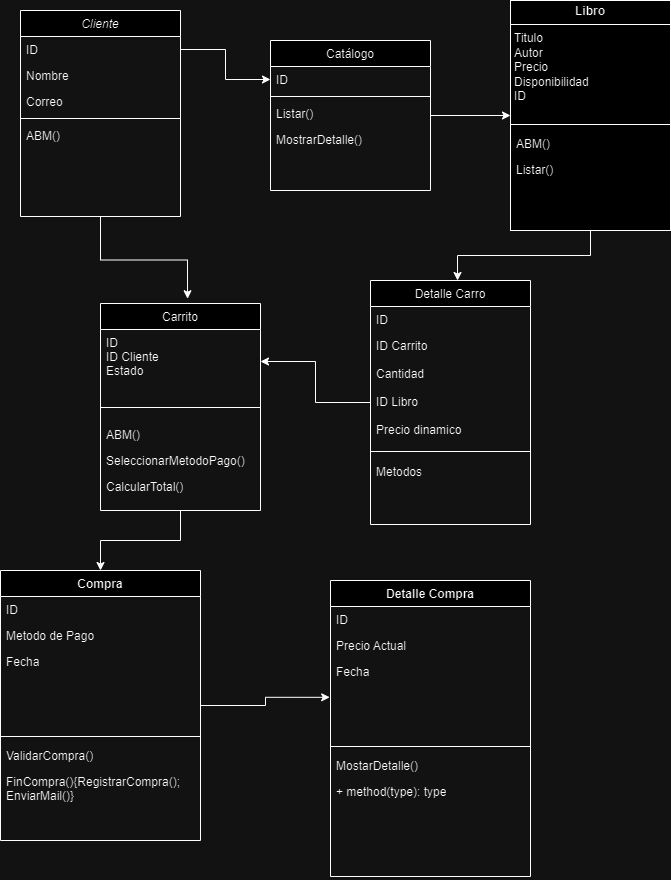

The diagram above was exported from draw.io. Its source (the exported page's mxGraphModel, read from the mxfile embedded in the PNG):
<mxGraphModel dx="756" dy="402" grid="1" gridSize="10" guides="1" tooltips="1" connect="1" arrows="1" fold="1" page="1" pageScale="1" pageWidth="827" pageHeight="1169" math="0" shadow="0">
  <root>
    <mxCell id="WIyWlLk6GJQsqaUBKTNV-0" />
    <mxCell id="WIyWlLk6GJQsqaUBKTNV-1" parent="WIyWlLk6GJQsqaUBKTNV-0" />
    <mxCell id="zkfFHV4jXpPFQw0GAbJ--0" value="Cliente" style="swimlane;fontStyle=2;align=center;verticalAlign=top;childLayout=stackLayout;horizontal=1;startSize=26;horizontalStack=0;resizeParent=1;resizeLast=0;collapsible=1;marginBottom=0;rounded=0;shadow=0;strokeWidth=1;" parent="WIyWlLk6GJQsqaUBKTNV-1" vertex="1">
      <mxGeometry x="100" y="90" width="160" height="206" as="geometry">
        <mxRectangle x="230" y="140" width="160" height="26" as="alternateBounds" />
      </mxGeometry>
    </mxCell>
    <mxCell id="zkfFHV4jXpPFQw0GAbJ--1" value="ID" style="text;align=left;verticalAlign=top;spacingLeft=4;spacingRight=4;overflow=hidden;rotatable=0;points=[[0,0.5],[1,0.5]];portConstraint=eastwest;" parent="zkfFHV4jXpPFQw0GAbJ--0" vertex="1">
      <mxGeometry y="26" width="160" height="26" as="geometry" />
    </mxCell>
    <mxCell id="zkfFHV4jXpPFQw0GAbJ--2" value="Nombre" style="text;align=left;verticalAlign=top;spacingLeft=4;spacingRight=4;overflow=hidden;rotatable=0;points=[[0,0.5],[1,0.5]];portConstraint=eastwest;rounded=0;shadow=0;html=0;" parent="zkfFHV4jXpPFQw0GAbJ--0" vertex="1">
      <mxGeometry y="52" width="160" height="26" as="geometry" />
    </mxCell>
    <mxCell id="zkfFHV4jXpPFQw0GAbJ--3" value="Correo" style="text;align=left;verticalAlign=top;spacingLeft=4;spacingRight=4;overflow=hidden;rotatable=0;points=[[0,0.5],[1,0.5]];portConstraint=eastwest;rounded=0;shadow=0;html=0;" parent="zkfFHV4jXpPFQw0GAbJ--0" vertex="1">
      <mxGeometry y="78" width="160" height="26" as="geometry" />
    </mxCell>
    <mxCell id="zkfFHV4jXpPFQw0GAbJ--4" value="" style="line;html=1;strokeWidth=1;align=left;verticalAlign=middle;spacingTop=-1;spacingLeft=3;spacingRight=3;rotatable=0;labelPosition=right;points=[];portConstraint=eastwest;" parent="zkfFHV4jXpPFQw0GAbJ--0" vertex="1">
      <mxGeometry y="104" width="160" height="8" as="geometry" />
    </mxCell>
    <mxCell id="zkfFHV4jXpPFQw0GAbJ--5" value="ABM()" style="text;align=left;verticalAlign=top;spacingLeft=4;spacingRight=4;overflow=hidden;rotatable=0;points=[[0,0.5],[1,0.5]];portConstraint=eastwest;" parent="zkfFHV4jXpPFQw0GAbJ--0" vertex="1">
      <mxGeometry y="112" width="160" height="28" as="geometry" />
    </mxCell>
    <mxCell id="zkfFHV4jXpPFQw0GAbJ--6" value="Detalle Carro" style="swimlane;fontStyle=0;align=center;verticalAlign=top;childLayout=stackLayout;horizontal=1;startSize=26;horizontalStack=0;resizeParent=1;resizeLast=0;collapsible=1;marginBottom=0;rounded=0;shadow=0;strokeWidth=1;" parent="WIyWlLk6GJQsqaUBKTNV-1" vertex="1">
      <mxGeometry x="450" y="360" width="160" height="244" as="geometry">
        <mxRectangle x="130" y="380" width="160" height="26" as="alternateBounds" />
      </mxGeometry>
    </mxCell>
    <mxCell id="zkfFHV4jXpPFQw0GAbJ--7" value="ID" style="text;align=left;verticalAlign=top;spacingLeft=4;spacingRight=4;overflow=hidden;rotatable=0;points=[[0,0.5],[1,0.5]];portConstraint=eastwest;" parent="zkfFHV4jXpPFQw0GAbJ--6" vertex="1">
      <mxGeometry y="26" width="160" height="26" as="geometry" />
    </mxCell>
    <mxCell id="zkfFHV4jXpPFQw0GAbJ--8" value="ID Carrito" style="text;align=left;verticalAlign=top;spacingLeft=4;spacingRight=4;overflow=hidden;rotatable=0;points=[[0,0.5],[1,0.5]];portConstraint=eastwest;rounded=0;shadow=0;html=0;" parent="zkfFHV4jXpPFQw0GAbJ--6" vertex="1">
      <mxGeometry y="52" width="160" height="28" as="geometry" />
    </mxCell>
    <mxCell id="Ul9cl8ZyVlO-zwlAiYrT-11" value="Cantidad" style="text;align=left;verticalAlign=top;spacingLeft=4;spacingRight=4;overflow=hidden;rotatable=0;points=[[0,0.5],[1,0.5]];portConstraint=eastwest;rounded=0;shadow=0;html=0;" vertex="1" parent="zkfFHV4jXpPFQw0GAbJ--6">
      <mxGeometry y="80" width="160" height="28" as="geometry" />
    </mxCell>
    <mxCell id="Ul9cl8ZyVlO-zwlAiYrT-13" value="ID Libro" style="text;align=left;verticalAlign=top;spacingLeft=4;spacingRight=4;overflow=hidden;rotatable=0;points=[[0,0.5],[1,0.5]];portConstraint=eastwest;rounded=0;shadow=0;html=0;" vertex="1" parent="zkfFHV4jXpPFQw0GAbJ--6">
      <mxGeometry y="108" width="160" height="28" as="geometry" />
    </mxCell>
    <mxCell id="Ul9cl8ZyVlO-zwlAiYrT-20" value="Precio dinamico" style="text;align=left;verticalAlign=top;spacingLeft=4;spacingRight=4;overflow=hidden;rotatable=0;points=[[0,0.5],[1,0.5]];portConstraint=eastwest;rounded=0;shadow=0;html=0;" vertex="1" parent="zkfFHV4jXpPFQw0GAbJ--6">
      <mxGeometry y="136" width="160" height="28" as="geometry" />
    </mxCell>
    <mxCell id="zkfFHV4jXpPFQw0GAbJ--9" value="" style="line;html=1;strokeWidth=1;align=left;verticalAlign=middle;spacingTop=-1;spacingLeft=3;spacingRight=3;rotatable=0;labelPosition=right;points=[];portConstraint=eastwest;" parent="zkfFHV4jXpPFQw0GAbJ--6" vertex="1">
      <mxGeometry y="164" width="160" height="14" as="geometry" />
    </mxCell>
    <mxCell id="zkfFHV4jXpPFQw0GAbJ--11" value="Metodos" style="text;align=left;verticalAlign=top;spacingLeft=4;spacingRight=4;overflow=hidden;rotatable=0;points=[[0,0.5],[1,0.5]];portConstraint=eastwest;" parent="zkfFHV4jXpPFQw0GAbJ--6" vertex="1">
      <mxGeometry y="178" width="160" height="26" as="geometry" />
    </mxCell>
    <mxCell id="Ul9cl8ZyVlO-zwlAiYrT-38" style="edgeStyle=orthogonalEdgeStyle;rounded=0;orthogonalLoop=1;jettySize=auto;html=1;entryX=0.5;entryY=0;entryDx=0;entryDy=0;" edge="1" parent="WIyWlLk6GJQsqaUBKTNV-1" source="zkfFHV4jXpPFQw0GAbJ--13" target="Ul9cl8ZyVlO-zwlAiYrT-23">
      <mxGeometry relative="1" as="geometry" />
    </mxCell>
    <mxCell id="zkfFHV4jXpPFQw0GAbJ--13" value="Carrito" style="swimlane;fontStyle=0;align=center;verticalAlign=top;childLayout=stackLayout;horizontal=1;startSize=26;horizontalStack=0;resizeParent=1;resizeLast=0;collapsible=1;marginBottom=0;rounded=0;shadow=0;strokeWidth=1;" parent="WIyWlLk6GJQsqaUBKTNV-1" vertex="1">
      <mxGeometry x="180" y="383" width="160" height="207" as="geometry">
        <mxRectangle x="340" y="380" width="170" height="26" as="alternateBounds" />
      </mxGeometry>
    </mxCell>
    <mxCell id="zkfFHV4jXpPFQw0GAbJ--14" value="ID&#10;ID Cliente&#10;Estado" style="text;align=left;verticalAlign=top;spacingLeft=4;spacingRight=4;overflow=hidden;rotatable=0;points=[[0,0.5],[1,0.5]];portConstraint=eastwest;" parent="zkfFHV4jXpPFQw0GAbJ--13" vertex="1">
      <mxGeometry y="26" width="160" height="64" as="geometry" />
    </mxCell>
    <mxCell id="zkfFHV4jXpPFQw0GAbJ--15" value="" style="line;html=1;strokeWidth=1;align=left;verticalAlign=middle;spacingTop=-1;spacingLeft=3;spacingRight=3;rotatable=0;labelPosition=right;points=[];portConstraint=eastwest;" parent="zkfFHV4jXpPFQw0GAbJ--13" vertex="1">
      <mxGeometry y="90" width="160" height="28" as="geometry" />
    </mxCell>
    <mxCell id="Ul9cl8ZyVlO-zwlAiYrT-39" value="ABM()" style="text;strokeColor=none;fillColor=none;align=left;verticalAlign=top;spacingLeft=4;spacingRight=4;overflow=hidden;rotatable=0;points=[[0,0.5],[1,0.5]];portConstraint=eastwest;whiteSpace=wrap;html=1;" vertex="1" parent="zkfFHV4jXpPFQw0GAbJ--13">
      <mxGeometry y="118" width="160" height="26" as="geometry" />
    </mxCell>
    <mxCell id="Ul9cl8ZyVlO-zwlAiYrT-47" value="SeleccionarMetodoPago()" style="text;strokeColor=none;fillColor=none;align=left;verticalAlign=top;spacingLeft=4;spacingRight=4;overflow=hidden;rotatable=0;points=[[0,0.5],[1,0.5]];portConstraint=eastwest;whiteSpace=wrap;html=1;" vertex="1" parent="zkfFHV4jXpPFQw0GAbJ--13">
      <mxGeometry y="144" width="160" height="26" as="geometry" />
    </mxCell>
    <mxCell id="Ul9cl8ZyVlO-zwlAiYrT-50" value="CalcularTotal()" style="text;strokeColor=none;fillColor=none;align=left;verticalAlign=top;spacingLeft=4;spacingRight=4;overflow=hidden;rotatable=0;points=[[0,0.5],[1,0.5]];portConstraint=eastwest;whiteSpace=wrap;html=1;" vertex="1" parent="zkfFHV4jXpPFQw0GAbJ--13">
      <mxGeometry y="170" width="160" height="26" as="geometry" />
    </mxCell>
    <mxCell id="Ul9cl8ZyVlO-zwlAiYrT-10" value="" style="edgeStyle=orthogonalEdgeStyle;rounded=0;orthogonalLoop=1;jettySize=auto;html=1;" edge="1" parent="WIyWlLk6GJQsqaUBKTNV-1" source="zkfFHV4jXpPFQw0GAbJ--17" target="Ul9cl8ZyVlO-zwlAiYrT-0">
      <mxGeometry relative="1" as="geometry" />
    </mxCell>
    <mxCell id="zkfFHV4jXpPFQw0GAbJ--17" value="Catálogo" style="swimlane;fontStyle=0;align=center;verticalAlign=top;childLayout=stackLayout;horizontal=1;startSize=26;horizontalStack=0;resizeParent=1;resizeLast=0;collapsible=1;marginBottom=0;rounded=0;shadow=0;strokeWidth=1;" parent="WIyWlLk6GJQsqaUBKTNV-1" vertex="1">
      <mxGeometry x="350" y="120" width="160" height="150" as="geometry">
        <mxRectangle x="550" y="140" width="160" height="26" as="alternateBounds" />
      </mxGeometry>
    </mxCell>
    <mxCell id="zkfFHV4jXpPFQw0GAbJ--18" value="ID" style="text;align=left;verticalAlign=top;spacingLeft=4;spacingRight=4;overflow=hidden;rotatable=0;points=[[0,0.5],[1,0.5]];portConstraint=eastwest;" parent="zkfFHV4jXpPFQw0GAbJ--17" vertex="1">
      <mxGeometry y="26" width="160" height="26" as="geometry" />
    </mxCell>
    <mxCell id="zkfFHV4jXpPFQw0GAbJ--23" value="" style="line;html=1;strokeWidth=1;align=left;verticalAlign=middle;spacingTop=-1;spacingLeft=3;spacingRight=3;rotatable=0;labelPosition=right;points=[];portConstraint=eastwest;" parent="zkfFHV4jXpPFQw0GAbJ--17" vertex="1">
      <mxGeometry y="52" width="160" height="8" as="geometry" />
    </mxCell>
    <mxCell id="zkfFHV4jXpPFQw0GAbJ--24" value="Listar()" style="text;align=left;verticalAlign=top;spacingLeft=4;spacingRight=4;overflow=hidden;rotatable=0;points=[[0,0.5],[1,0.5]];portConstraint=eastwest;" parent="zkfFHV4jXpPFQw0GAbJ--17" vertex="1">
      <mxGeometry y="60" width="160" height="26" as="geometry" />
    </mxCell>
    <mxCell id="Ul9cl8ZyVlO-zwlAiYrT-42" value="MostrarDetalle()" style="text;align=left;verticalAlign=top;spacingLeft=4;spacingRight=4;overflow=hidden;rotatable=0;points=[[0,0.5],[1,0.5]];portConstraint=eastwest;" vertex="1" parent="zkfFHV4jXpPFQw0GAbJ--17">
      <mxGeometry y="86" width="160" height="26" as="geometry" />
    </mxCell>
    <mxCell id="Ul9cl8ZyVlO-zwlAiYrT-0" value="&lt;p style=&quot;margin:0px;margin-top:4px;text-align:center;&quot;&gt;&lt;b&gt;Libro&lt;/b&gt;&lt;/p&gt;&lt;hr size=&quot;1&quot; style=&quot;border-style:solid;&quot;&gt;&lt;p style=&quot;margin:0px;margin-left:4px;&quot;&gt;Titulo&lt;/p&gt;&lt;p style=&quot;margin:0px;margin-left:4px;&quot;&gt;Autor&lt;/p&gt;&lt;p style=&quot;margin:0px;margin-left:4px;&quot;&gt;Precio&lt;/p&gt;&lt;p style=&quot;margin:0px;margin-left:4px;&quot;&gt;Disponibilidad&lt;/p&gt;&lt;p style=&quot;margin:0px;margin-left:4px;&quot;&gt;ID&lt;/p&gt;&lt;p style=&quot;margin:0px;margin-left:4px;&quot;&gt;&lt;br&gt;&lt;/p&gt;&lt;hr size=&quot;1&quot; style=&quot;border-style:solid;&quot;&gt;&lt;p style=&quot;margin:0px;margin-left:4px;&quot;&gt;&lt;br&gt;&lt;/p&gt;" style="verticalAlign=top;align=left;overflow=fill;html=1;whiteSpace=wrap;" vertex="1" parent="WIyWlLk6GJQsqaUBKTNV-1">
      <mxGeometry x="590" y="80" width="160" height="230" as="geometry" />
    </mxCell>
    <mxCell id="Ul9cl8ZyVlO-zwlAiYrT-9" value="" style="edgeStyle=orthogonalEdgeStyle;rounded=0;orthogonalLoop=1;jettySize=auto;html=1;" edge="1" parent="WIyWlLk6GJQsqaUBKTNV-1" source="zkfFHV4jXpPFQw0GAbJ--1" target="zkfFHV4jXpPFQw0GAbJ--18">
      <mxGeometry relative="1" as="geometry" />
    </mxCell>
    <mxCell id="Ul9cl8ZyVlO-zwlAiYrT-15" style="edgeStyle=orthogonalEdgeStyle;rounded=0;orthogonalLoop=1;jettySize=auto;html=1;entryX=0.544;entryY=0;entryDx=0;entryDy=0;entryPerimeter=0;" edge="1" parent="WIyWlLk6GJQsqaUBKTNV-1" source="Ul9cl8ZyVlO-zwlAiYrT-0" target="zkfFHV4jXpPFQw0GAbJ--6">
      <mxGeometry relative="1" as="geometry" />
    </mxCell>
    <mxCell id="Ul9cl8ZyVlO-zwlAiYrT-16" style="edgeStyle=orthogonalEdgeStyle;rounded=0;orthogonalLoop=1;jettySize=auto;html=1;entryX=0.544;entryY=-0.023;entryDx=0;entryDy=0;entryPerimeter=0;" edge="1" parent="WIyWlLk6GJQsqaUBKTNV-1" source="zkfFHV4jXpPFQw0GAbJ--0" target="zkfFHV4jXpPFQw0GAbJ--13">
      <mxGeometry relative="1" as="geometry" />
    </mxCell>
    <mxCell id="Ul9cl8ZyVlO-zwlAiYrT-18" style="edgeStyle=orthogonalEdgeStyle;rounded=0;orthogonalLoop=1;jettySize=auto;html=1;entryX=1;entryY=0.5;entryDx=0;entryDy=0;" edge="1" parent="WIyWlLk6GJQsqaUBKTNV-1" source="Ul9cl8ZyVlO-zwlAiYrT-13" target="zkfFHV4jXpPFQw0GAbJ--14">
      <mxGeometry relative="1" as="geometry" />
    </mxCell>
    <mxCell id="Ul9cl8ZyVlO-zwlAiYrT-23" value="Compra" style="swimlane;fontStyle=1;align=center;verticalAlign=top;childLayout=stackLayout;horizontal=1;startSize=26;horizontalStack=0;resizeParent=1;resizeParentMax=0;resizeLast=0;collapsible=1;marginBottom=0;whiteSpace=wrap;html=1;fillColor=default;" vertex="1" parent="WIyWlLk6GJQsqaUBKTNV-1">
      <mxGeometry x="80" y="650" width="200" height="270" as="geometry" />
    </mxCell>
    <mxCell id="Ul9cl8ZyVlO-zwlAiYrT-27" value="ID" style="text;strokeColor=none;fillColor=none;align=left;verticalAlign=top;spacingLeft=4;spacingRight=4;overflow=hidden;rotatable=0;points=[[0,0.5],[1,0.5]];portConstraint=eastwest;whiteSpace=wrap;html=1;" vertex="1" parent="Ul9cl8ZyVlO-zwlAiYrT-23">
      <mxGeometry y="26" width="200" height="26" as="geometry" />
    </mxCell>
    <mxCell id="Ul9cl8ZyVlO-zwlAiYrT-28" value="Metodo de Pago" style="text;strokeColor=none;fillColor=none;align=left;verticalAlign=top;spacingLeft=4;spacingRight=4;overflow=hidden;rotatable=0;points=[[0,0.5],[1,0.5]];portConstraint=eastwest;whiteSpace=wrap;html=1;" vertex="1" parent="Ul9cl8ZyVlO-zwlAiYrT-23">
      <mxGeometry y="52" width="200" height="26" as="geometry" />
    </mxCell>
    <mxCell id="Ul9cl8ZyVlO-zwlAiYrT-29" value="Fecha" style="text;strokeColor=none;fillColor=none;align=left;verticalAlign=top;spacingLeft=4;spacingRight=4;overflow=hidden;rotatable=0;points=[[0,0.5],[1,0.5]];portConstraint=eastwest;whiteSpace=wrap;html=1;" vertex="1" parent="Ul9cl8ZyVlO-zwlAiYrT-23">
      <mxGeometry y="78" width="200" height="26" as="geometry" />
    </mxCell>
    <mxCell id="Ul9cl8ZyVlO-zwlAiYrT-24" value="&lt;div&gt;&lt;br&gt;&lt;/div&gt;" style="text;strokeColor=none;fillColor=none;align=left;verticalAlign=top;spacingLeft=4;spacingRight=4;overflow=hidden;rotatable=0;points=[[0,0.5],[1,0.5]];portConstraint=eastwest;whiteSpace=wrap;html=1;" vertex="1" parent="Ul9cl8ZyVlO-zwlAiYrT-23">
      <mxGeometry y="104" width="200" height="56" as="geometry" />
    </mxCell>
    <mxCell id="Ul9cl8ZyVlO-zwlAiYrT-25" value="" style="line;strokeWidth=1;fillColor=none;align=left;verticalAlign=middle;spacingTop=-1;spacingLeft=3;spacingRight=3;rotatable=0;labelPosition=right;points=[];portConstraint=eastwest;strokeColor=inherit;" vertex="1" parent="Ul9cl8ZyVlO-zwlAiYrT-23">
      <mxGeometry y="160" width="200" height="12" as="geometry" />
    </mxCell>
    <mxCell id="Ul9cl8ZyVlO-zwlAiYrT-46" value="ValidarCompra()" style="text;strokeColor=none;fillColor=none;align=left;verticalAlign=top;spacingLeft=4;spacingRight=4;overflow=hidden;rotatable=0;points=[[0,0.5],[1,0.5]];portConstraint=eastwest;whiteSpace=wrap;html=1;" vertex="1" parent="Ul9cl8ZyVlO-zwlAiYrT-23">
      <mxGeometry y="172" width="200" height="26" as="geometry" />
    </mxCell>
    <mxCell id="Ul9cl8ZyVlO-zwlAiYrT-48" value="FinCompra(){RegistrarCompra(); EnviarMail()}" style="text;strokeColor=none;fillColor=none;align=left;verticalAlign=top;spacingLeft=4;spacingRight=4;overflow=hidden;rotatable=0;points=[[0,0.5],[1,0.5]];portConstraint=eastwest;whiteSpace=wrap;html=1;" vertex="1" parent="Ul9cl8ZyVlO-zwlAiYrT-23">
      <mxGeometry y="198" width="200" height="72" as="geometry" />
    </mxCell>
    <mxCell id="Ul9cl8ZyVlO-zwlAiYrT-30" value="Detalle Compra" style="swimlane;fontStyle=1;align=center;verticalAlign=top;childLayout=stackLayout;horizontal=1;startSize=26;horizontalStack=0;resizeParent=1;resizeParentMax=0;resizeLast=0;collapsible=1;marginBottom=0;whiteSpace=wrap;html=1;fillColor=default;" vertex="1" parent="WIyWlLk6GJQsqaUBKTNV-1">
      <mxGeometry x="410" y="660" width="200" height="296" as="geometry" />
    </mxCell>
    <mxCell id="Ul9cl8ZyVlO-zwlAiYrT-31" value="ID" style="text;strokeColor=none;fillColor=none;align=left;verticalAlign=top;spacingLeft=4;spacingRight=4;overflow=hidden;rotatable=0;points=[[0,0.5],[1,0.5]];portConstraint=eastwest;whiteSpace=wrap;html=1;" vertex="1" parent="Ul9cl8ZyVlO-zwlAiYrT-30">
      <mxGeometry y="26" width="200" height="26" as="geometry" />
    </mxCell>
    <mxCell id="Ul9cl8ZyVlO-zwlAiYrT-32" value="Precio Actual" style="text;strokeColor=none;fillColor=none;align=left;verticalAlign=top;spacingLeft=4;spacingRight=4;overflow=hidden;rotatable=0;points=[[0,0.5],[1,0.5]];portConstraint=eastwest;whiteSpace=wrap;html=1;" vertex="1" parent="Ul9cl8ZyVlO-zwlAiYrT-30">
      <mxGeometry y="52" width="200" height="26" as="geometry" />
    </mxCell>
    <mxCell id="Ul9cl8ZyVlO-zwlAiYrT-33" value="Fecha" style="text;strokeColor=none;fillColor=none;align=left;verticalAlign=top;spacingLeft=4;spacingRight=4;overflow=hidden;rotatable=0;points=[[0,0.5],[1,0.5]];portConstraint=eastwest;whiteSpace=wrap;html=1;" vertex="1" parent="Ul9cl8ZyVlO-zwlAiYrT-30">
      <mxGeometry y="78" width="200" height="26" as="geometry" />
    </mxCell>
    <mxCell id="Ul9cl8ZyVlO-zwlAiYrT-34" value="&lt;div&gt;&lt;br&gt;&lt;/div&gt;" style="text;strokeColor=none;fillColor=none;align=left;verticalAlign=top;spacingLeft=4;spacingRight=4;overflow=hidden;rotatable=0;points=[[0,0.5],[1,0.5]];portConstraint=eastwest;whiteSpace=wrap;html=1;" vertex="1" parent="Ul9cl8ZyVlO-zwlAiYrT-30">
      <mxGeometry y="104" width="200" height="56" as="geometry" />
    </mxCell>
    <mxCell id="Ul9cl8ZyVlO-zwlAiYrT-35" value="" style="line;strokeWidth=1;fillColor=none;align=left;verticalAlign=middle;spacingTop=-1;spacingLeft=3;spacingRight=3;rotatable=0;labelPosition=right;points=[];portConstraint=eastwest;strokeColor=inherit;" vertex="1" parent="Ul9cl8ZyVlO-zwlAiYrT-30">
      <mxGeometry y="160" width="200" height="12" as="geometry" />
    </mxCell>
    <mxCell id="Ul9cl8ZyVlO-zwlAiYrT-49" value="MostarDetalle()" style="text;strokeColor=none;fillColor=none;align=left;verticalAlign=top;spacingLeft=4;spacingRight=4;overflow=hidden;rotatable=0;points=[[0,0.5],[1,0.5]];portConstraint=eastwest;whiteSpace=wrap;html=1;" vertex="1" parent="Ul9cl8ZyVlO-zwlAiYrT-30">
      <mxGeometry y="172" width="200" height="26" as="geometry" />
    </mxCell>
    <mxCell id="Ul9cl8ZyVlO-zwlAiYrT-36" value="+ method(type): type" style="text;strokeColor=none;fillColor=none;align=left;verticalAlign=top;spacingLeft=4;spacingRight=4;overflow=hidden;rotatable=0;points=[[0,0.5],[1,0.5]];portConstraint=eastwest;whiteSpace=wrap;html=1;" vertex="1" parent="Ul9cl8ZyVlO-zwlAiYrT-30">
      <mxGeometry y="198" width="200" height="98" as="geometry" />
    </mxCell>
    <mxCell id="Ul9cl8ZyVlO-zwlAiYrT-37" style="edgeStyle=orthogonalEdgeStyle;rounded=0;orthogonalLoop=1;jettySize=auto;html=1;entryX=-0.004;entryY=0.229;entryDx=0;entryDy=0;entryPerimeter=0;" edge="1" parent="WIyWlLk6GJQsqaUBKTNV-1" source="Ul9cl8ZyVlO-zwlAiYrT-23" target="Ul9cl8ZyVlO-zwlAiYrT-34">
      <mxGeometry relative="1" as="geometry" />
    </mxCell>
    <mxCell id="Ul9cl8ZyVlO-zwlAiYrT-41" value="ABM()" style="text;strokeColor=none;fillColor=none;align=left;verticalAlign=top;spacingLeft=4;spacingRight=4;overflow=hidden;rotatable=0;points=[[0,0.5],[1,0.5]];portConstraint=eastwest;whiteSpace=wrap;html=1;" vertex="1" parent="WIyWlLk6GJQsqaUBKTNV-1">
      <mxGeometry x="590" y="210" width="100" height="26" as="geometry" />
    </mxCell>
    <mxCell id="Ul9cl8ZyVlO-zwlAiYrT-43" value="Listar()" style="text;align=left;verticalAlign=top;spacingLeft=4;spacingRight=4;overflow=hidden;rotatable=0;points=[[0,0.5],[1,0.5]];portConstraint=eastwest;" vertex="1" parent="WIyWlLk6GJQsqaUBKTNV-1">
      <mxGeometry x="590" y="236" width="160" height="24" as="geometry" />
    </mxCell>
  </root>
</mxGraphModel>